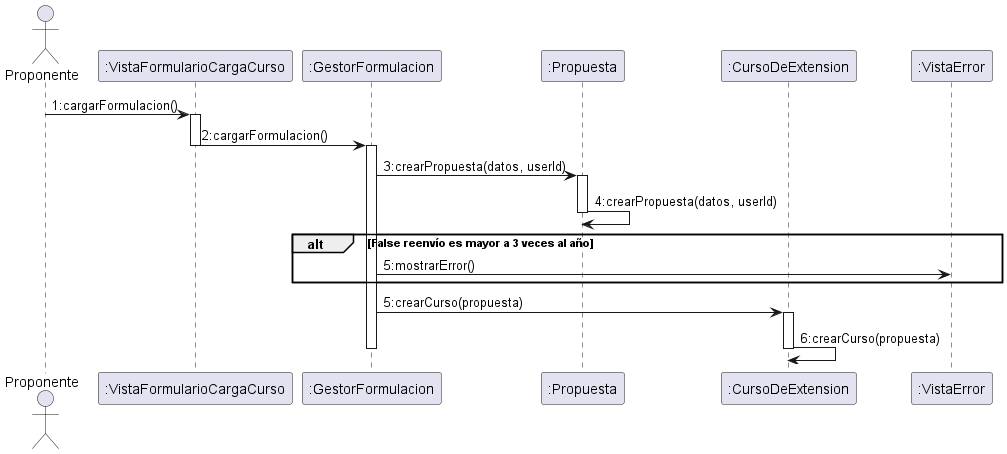

The diagram above was rendered by PlantUML. Its source (embedded in the PNG):
@startuml DiagramaDeSecuenciaCargarFormulacion

actor Proponente
participant ":VistaFormularioCargaCurso" as VistaFormularioCargaCurso
participant ":GestorFormulacion" as GestorFormulacion
participant ":Propuesta" as Propuesta
participant ":CursoDeExtension" as CursoDeExtension
participant ":VistaError" as VistaError

Proponente -> VistaFormularioCargaCurso : 1:cargarFormulacion()
activate VistaFormularioCargaCurso
VistaFormularioCargaCurso -> GestorFormulacion : 2:cargarFormulacion()
deactivate VistaFormularioCargaCurso

activate GestorFormulacion
GestorFormulacion -> Propuesta : 3:crearPropuesta(datos, userId)

activate Propuesta
Propuesta -> Propuesta : 4:crearPropuesta(datos, userId)
deactivate Propuesta

alt False reenvío es mayor a 3 veces al año
GestorFormulacion -> VistaError : 5:mostrarError()
end

GestorFormulacion -> CursoDeExtension : 5:crearCurso(propuesta)
activate CursoDeExtension
CursoDeExtension -> CursoDeExtension : 6:crearCurso(propuesta)
deactivate CursoDeExtension
deactivate GestorFormulacion

@enduml